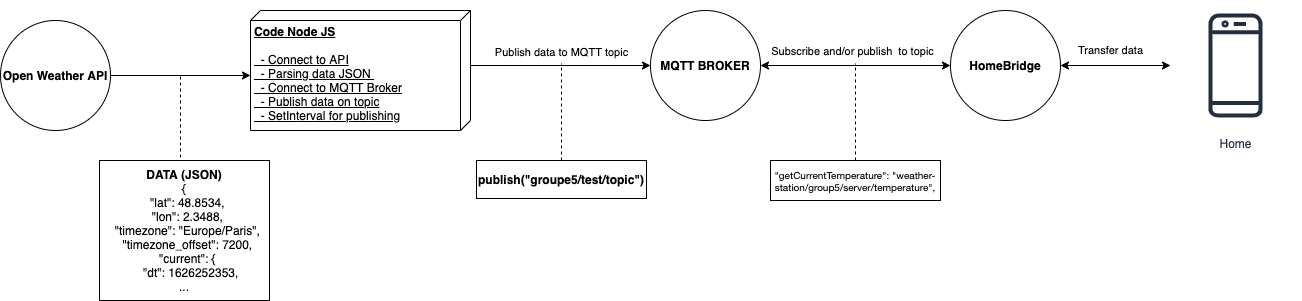

The diagram above was exported from draw.io. Its source (the exported page's mxGraphModel, read from the mxfile embedded in the PNG):
<mxGraphModel dx="2315" dy="1290" grid="1" gridSize="10" guides="1" tooltips="1" connect="1" arrows="1" fold="1" page="1" pageScale="1" pageWidth="1654" pageHeight="1169" math="0" shadow="0">
  <root>
    <mxCell id="0" />
    <mxCell id="1" parent="0" />
    <mxCell id="n4xELj3qKqDfl7TApmjM-14" value="" style="edgeStyle=orthogonalEdgeStyle;rounded=0;orthogonalLoop=1;jettySize=auto;html=1;endArrow=classic;endFill=1;entryX=0;entryY=0;entryDx=65;entryDy=220;entryPerimeter=0;" edge="1" parent="1" source="n4xELj3qKqDfl7TApmjM-1" target="n4xELj3qKqDfl7TApmjM-2">
      <mxGeometry relative="1" as="geometry">
        <mxPoint x="330" y="355" as="targetPoint" />
      </mxGeometry>
    </mxCell>
    <mxCell id="n4xELj3qKqDfl7TApmjM-1" value="&lt;b&gt;Open Weather API&lt;/b&gt;" style="ellipse;whiteSpace=wrap;html=1;aspect=fixed;" vertex="1" parent="1">
      <mxGeometry x="30" y="300" width="110" height="110" as="geometry" />
    </mxCell>
    <mxCell id="n4xELj3qKqDfl7TApmjM-18" style="edgeStyle=orthogonalEdgeStyle;rounded=0;orthogonalLoop=1;jettySize=auto;html=1;exitX=0;exitY=0;exitDx=55.00000000000001;exitDy=0;exitPerimeter=0;endArrow=classic;endFill=1;entryX=0;entryY=0.5;entryDx=0;entryDy=0;" edge="1" parent="1" source="n4xELj3qKqDfl7TApmjM-2" target="n4xELj3qKqDfl7TApmjM-21">
      <mxGeometry relative="1" as="geometry">
        <mxPoint x="770" y="344" as="targetPoint" />
      </mxGeometry>
    </mxCell>
    <mxCell id="n4xELj3qKqDfl7TApmjM-20" value="Publish data to MQTT topic" style="edgeLabel;html=1;align=center;verticalAlign=middle;resizable=0;points=[];" vertex="1" connectable="0" parent="n4xELj3qKqDfl7TApmjM-18">
      <mxGeometry x="0.2407" y="4" relative="1" as="geometry">
        <mxPoint x="-23" y="-10" as="offset" />
      </mxGeometry>
    </mxCell>
    <mxCell id="n4xELj3qKqDfl7TApmjM-2" value="&lt;b&gt;Code Node JS&lt;br&gt;&lt;/b&gt;&lt;br&gt;&amp;nbsp; - Connect to API&lt;br&gt;&amp;nbsp; - Parsing data JSON&amp;nbsp;&lt;br&gt;&amp;nbsp; - Connect to MQTT Broker&lt;br&gt;&amp;nbsp; - Publish data on topic&lt;br&gt;&amp;nbsp; - SetInterval for publishing" style="verticalAlign=top;align=left;spacingTop=8;spacingLeft=2;spacingRight=12;shape=cube;size=10;direction=south;fontStyle=4;html=1;" vertex="1" parent="1">
      <mxGeometry x="280" y="290" width="220" height="120" as="geometry" />
    </mxCell>
    <mxCell id="n4xELj3qKqDfl7TApmjM-17" style="edgeStyle=orthogonalEdgeStyle;rounded=0;orthogonalLoop=1;jettySize=auto;html=1;exitX=0.5;exitY=0;exitDx=0;exitDy=0;endArrow=none;endFill=0;dashed=1;" edge="1" parent="1">
      <mxGeometry relative="1" as="geometry">
        <mxPoint x="210" y="353" as="targetPoint" />
        <mxPoint x="210" y="515" as="sourcePoint" />
        <Array as="points">
          <mxPoint x="211" y="410" />
          <mxPoint x="211" y="410" />
        </Array>
      </mxGeometry>
    </mxCell>
    <mxCell id="n4xELj3qKqDfl7TApmjM-7" value="&lt;b&gt;DATA (JSON)&lt;/b&gt;&lt;br&gt;&lt;div&gt;{&lt;/div&gt;&lt;div&gt;&amp;nbsp; &quot;lat&quot;: 48.8534,&lt;/div&gt;&lt;div&gt;&amp;nbsp; &quot;lon&quot;: 2.3488,&lt;/div&gt;&lt;div&gt;&amp;nbsp; &quot;timezone&quot;: &quot;Europe/Paris&quot;,&lt;/div&gt;&lt;div&gt;&amp;nbsp; &quot;timezone_offset&quot;: 7200,&lt;/div&gt;&lt;div&gt;&amp;nbsp; &quot;current&quot;: {&lt;/div&gt;&lt;div&gt;&amp;nbsp; &amp;nbsp; &quot;dt&quot;: 1626252353,&lt;/div&gt;&lt;div&gt;...&lt;/div&gt;" style="whiteSpace=wrap;html=1;" vertex="1" parent="1">
      <mxGeometry x="129" y="440" width="170" height="140" as="geometry" />
    </mxCell>
    <mxCell id="n4xELj3qKqDfl7TApmjM-21" value="&lt;b&gt;MQTT BROKER&lt;/b&gt;" style="ellipse;whiteSpace=wrap;html=1;aspect=fixed;" vertex="1" parent="1">
      <mxGeometry x="680" y="290" width="110" height="110" as="geometry" />
    </mxCell>
    <mxCell id="n4xELj3qKqDfl7TApmjM-25" style="edgeStyle=orthogonalEdgeStyle;rounded=0;orthogonalLoop=1;jettySize=auto;html=1;exitX=0;exitY=0.5;exitDx=0;exitDy=0;entryX=1;entryY=0.5;entryDx=0;entryDy=0;endArrow=classic;endFill=1;startArrow=classic;startFill=1;" edge="1" parent="1" source="n4xELj3qKqDfl7TApmjM-24" target="n4xELj3qKqDfl7TApmjM-21">
      <mxGeometry relative="1" as="geometry" />
    </mxCell>
    <mxCell id="n4xELj3qKqDfl7TApmjM-26" value="Subscribe and/or publish&amp;nbsp; to topic" style="edgeLabel;html=1;align=center;verticalAlign=middle;resizable=0;points=[];" vertex="1" connectable="0" parent="n4xELj3qKqDfl7TApmjM-25">
      <mxGeometry x="0.0816" y="-3" relative="1" as="geometry">
        <mxPoint x="3" y="-12" as="offset" />
      </mxGeometry>
    </mxCell>
    <mxCell id="n4xELj3qKqDfl7TApmjM-28" value="Transfer data" style="edgeStyle=orthogonalEdgeStyle;rounded=0;orthogonalLoop=1;jettySize=auto;html=1;exitX=1;exitY=0.5;exitDx=0;exitDy=0;startArrow=classic;startFill=1;endArrow=classic;endFill=1;entryX=0;entryY=0.5;entryDx=0;entryDy=0;entryPerimeter=0;" edge="1" parent="1" source="n4xELj3qKqDfl7TApmjM-24" target="n4xELj3qKqDfl7TApmjM-27">
      <mxGeometry x="-0.1111" y="15" relative="1" as="geometry">
        <mxPoint x="1190" y="345" as="sourcePoint" />
        <mxPoint x="1280" y="345" as="targetPoint" />
        <mxPoint as="offset" />
      </mxGeometry>
    </mxCell>
    <mxCell id="n4xELj3qKqDfl7TApmjM-24" value="&lt;b&gt;HomeBridge&lt;/b&gt;" style="ellipse;whiteSpace=wrap;html=1;aspect=fixed;" vertex="1" parent="1">
      <mxGeometry x="980" y="290" width="110" height="110" as="geometry" />
    </mxCell>
    <mxCell id="n4xELj3qKqDfl7TApmjM-27" value="Home" style="outlineConnect=0;fontColor=#232F3E;gradientColor=none;strokeColor=#232F3E;fillColor=#ffffff;dashed=0;verticalLabelPosition=bottom;verticalAlign=top;align=center;html=1;fontSize=12;fontStyle=0;aspect=fixed;shape=mxgraph.aws4.resourceIcon;resIcon=mxgraph.aws4.mobile_client;" vertex="1" parent="1">
      <mxGeometry x="1200" y="280" width="130" height="130" as="geometry" />
    </mxCell>
    <mxCell id="n4xELj3qKqDfl7TApmjM-29" style="edgeStyle=orthogonalEdgeStyle;rounded=0;orthogonalLoop=1;jettySize=auto;html=1;exitX=0.5;exitY=0;exitDx=0;exitDy=0;endArrow=none;endFill=0;dashed=1;" edge="1" parent="1" source="n4xELj3qKqDfl7TApmjM-30">
      <mxGeometry relative="1" as="geometry">
        <mxPoint x="591" y="343" as="targetPoint" />
        <mxPoint x="591" y="505" as="sourcePoint" />
        <Array as="points">
          <mxPoint x="591" y="400" />
          <mxPoint x="591" y="400" />
        </Array>
      </mxGeometry>
    </mxCell>
    <mxCell id="n4xELj3qKqDfl7TApmjM-30" value="&lt;b&gt;publish(&quot;groupe5/test/topic&quot;)&lt;/b&gt;" style="whiteSpace=wrap;html=1;" vertex="1" parent="1">
      <mxGeometry x="506" y="440" width="170" height="38" as="geometry" />
    </mxCell>
    <mxCell id="n4xELj3qKqDfl7TApmjM-31" style="edgeStyle=orthogonalEdgeStyle;rounded=0;orthogonalLoop=1;jettySize=auto;html=1;exitX=0.5;exitY=0;exitDx=0;exitDy=0;endArrow=none;endFill=0;dashed=1;" edge="1" parent="1" source="n4xELj3qKqDfl7TApmjM-32">
      <mxGeometry relative="1" as="geometry">
        <mxPoint x="885" y="343" as="targetPoint" />
        <mxPoint x="885" y="505" as="sourcePoint" />
        <Array as="points">
          <mxPoint x="885" y="400" />
          <mxPoint x="885" y="400" />
        </Array>
      </mxGeometry>
    </mxCell>
    <mxCell id="n4xELj3qKqDfl7TApmjM-32" value="&lt;p class=&quot;p1&quot; style=&quot;margin: 0px ; font-stretch: normal ; line-height: normal ; font-family: &amp;#34;helvetica neue&amp;#34; ; font-size: 10px&quot;&gt;&lt;span&gt;&quot;getCurrentTemperature&quot;:&amp;nbsp;&quot;weather-station/group5/server/temperature&quot;&lt;/span&gt;&lt;span&gt;,&lt;/span&gt;&lt;/p&gt;" style="whiteSpace=wrap;html=1;" vertex="1" parent="1">
      <mxGeometry x="800" y="440" width="170" height="40" as="geometry" />
    </mxCell>
  </root>
</mxGraphModel>